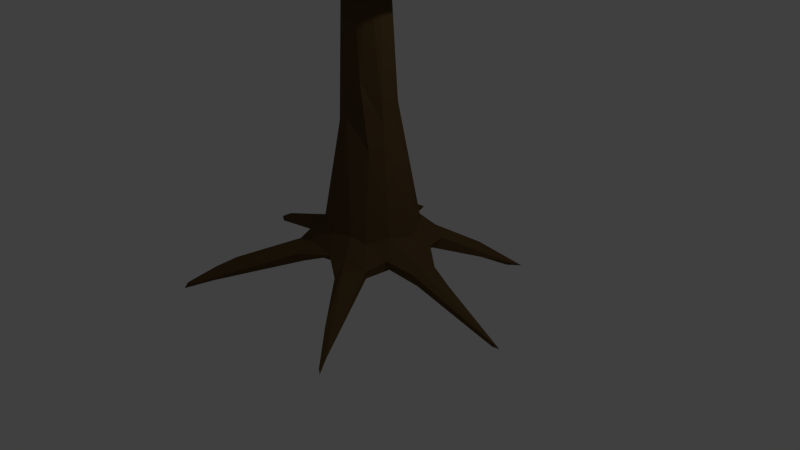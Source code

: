 # Source: niceTree03.blend  (saved by Blender 2.74.0; exported with 4.5.12 LTS)
import bpy
from mathutils import Matrix  # noqa: F401  (used for matrix-valued properties, if any)

bpy.ops.wm.read_factory_settings(use_empty=True)
scene = bpy.context.scene
scene.name = 'Scene'

# ---- collections
col_collection_1 = bpy.data.collections.new('Collection 1'); scene.collection.children.link(col_collection_1)

# ---- materials (node trees are filled in below, after node groups)
mat_leaves = bpy.data.materials.new('Leaves')
mat_leaves.alpha_threshold = 0.0
mat_leaves.use_transparent_shadow = False
mat_leaves.diffuse_color = (0.05732, 0.8, 0.03638, 1.0)
mat_leaves.roughness = 0.5
mat_leaves.line_color = (0.0, 0.0, 0.0, 1.0)
mat_wood = bpy.data.materials.new('Wood')
mat_wood.alpha_threshold = 0.0
mat_wood.use_transparent_shadow = False
mat_wood.diffuse_color = (0.1149, 0.06812, 0.02857, 1.0)
mat_wood.specular_color = (0.2883, 0.2225, 0.1731)
mat_wood.roughness = 0.5
mat_wood.specular_intensity = 0.09441
mat_wood.line_color = (0.0, 0.0, 0.0, 1.0)

# ---- material node trees

# ---- world
world_world = bpy.data.worlds.new('World'); scene.world = world_world
world_world.color = (0.05088, 0.05088, 0.05088)
world_world.use_sun_shadow = False
world_world.sun_shadow_jitter_overblur = 0.0
world_world.cycles.sampling_method = 'MANUAL'
world_world.cycles.sample_map_resolution = 256

# ---- cameras
cam_camera = bpy.data.cameras.new('Camera')
cam_camera.clip_end = 100.0
cam_camera.lens = 35.0
cam_camera.sensor_width = 32.0
cam_camera.sensor_height = 18.0
cam_camera.ortho_scale = 7.314
cam_camera.dof.focus_distance = 0.0
cam_camera.dof.aperture_fstop = 128.0

# ---- lights
light_lamp = bpy.data.lights.new('Lamp', 'POINT')
light_lamp.transmission_factor = 0.0
light_lamp.cutoff_distance = 30.0
light_lamp.energy = 100.0
light_lamp.shadow_buffer_clip_start = 1.001
light_lamp.shadow_soft_size = 0.1
light_lamp.shadow_maximum_resolution = 0.006
light_lamp.use_absolute_resolution = True
light_lamp.cycles.use_multiple_importance_sampling = False

# ---- meshes
me_sphere_001 = bpy.data.meshes.new('Sphere.001')
me_sphere_001.from_pydata([(-0.8159, 0.4353, 0.2536), (-0.6736, 0.4404, 0.5313), (-0.657, 0.6244, -0.3527), (-0.6818, 0.6872, -0.009894), (-0.1422, 0.3032, 0.9058), (-0.3922, 0.649, 0.6171), (-0.1666, 0.382, -0.8621), (-0.1149, 0.5062, 0.8187), (-0.2538, 0.8938, 0.2297), (-0.2225, 0.792, 0.4915), (0.05283, 0.9749, 0.04066), (0.1983, 0.6372, -0.688), (0.2713, 0.8983, 0.2084), (0.5058, 0.7883, -0.3301), (0.4724, 0.8348, 0.00886), (0.675, 0.5006, 0.4941), (0.6982, 0.6227, 0.1744), (0.7458, 0.5503, -0.2742), (0.1728, 0.2515, -0.9459), (0.6132, 0.2976, -0.6983), (0.7957, 0.3339, -0.4048), (0.7179, 0.2343, 0.6114), (0.04588, 0.03995, 0.9813), (0.9172, 0.07109, -0.329), (0.6241, -0.0573, -0.7391), (0.7238, -0.2845, 0.5693), (0.3032, 0.001891, 0.9175), (0.8483, -0.423, -0.109), (0.7514, -0.6141, 0.09596), (0.7394, -0.4566, -0.4158), (0.4414, -0.2681, 0.8154), (0.465, -0.6439, 0.562), (0.4885, -0.8309, 0.1043), (0.3216, -0.7976, 0.4302), (0.1916, -0.8657, -0.3397), (-0.03856, -0.658, -0.7198), (-0.1769, -0.6429, 0.7235), (0.00435, -0.8198, 0.5327), (-0.08837, -0.8467, -0.4852), (-0.2182, -0.9361, 0.08883), (-0.5184, -0.711, 0.4237), (-0.3878, -0.534, -0.7002), (-0.7247, -0.6145, 0.2276), (-0.1406, -0.2069, 0.9383), (-0.37, -0.1337, 0.893), (-0.58, -0.3236, 0.7107), (-0.9318, 0.218, 0.04485), (-0.7466, 0.2206, -0.5739), (-0.8201, 0.3711, -0.3386), (-0.6505, 0.1802, 0.6915), (-0.4293, 0.2471, -0.8219), (-0.3964, 0.1858, 0.8643), (-0.4031, 0.7297, -0.5241), (-0.4406, 0.857, 0.002374), (-0.192, 0.6028, -0.7244), (-0.2646, 0.887, -0.3166), (-0.005288, 0.9321, -0.2828), (0.2466, 0.8091, -0.454), (0.1592, 0.81, 0.5239), (0.2025, 0.5944, 0.7211), (0.3865, 0.414, -0.7956), (0.4199, 0.4887, 0.7193), (0.8632, 0.4478, 0.008877), (0.4628, 0.2224, 0.8365), (0.9629, 0.08877, 0.1635), (0.8408, -0.002564, 0.4463), (0.9671, -0.07152, -0.04377), (0.7966, -0.1554, -0.5432), (0.1621, 0.004428, -0.9688), (0.739, -0.5186, 0.3939), (0.3868, -0.1881, -0.8594), (0.5098, -0.6858, -0.4922), (0.3296, -0.5154, -0.7399), (0.2776, -0.4949, 0.7933), (0.06128, -0.5066, -0.8221), (0.1566, -0.9118, -0.06479), (-0.2035, -0.8775, 0.3603), (-0.04698, -0.4717, 0.8524), (-0.4376, -0.7226, -0.4656), (-0.4806, -0.568, 0.6272), (-0.574, -0.7776, 0.001544), (-0.6693, -0.6414, -0.2412), (-0.5401, -0.2703, -0.7392), (-0.04433, -0.177, -0.9717), (-0.2964, -0.0647, -0.9085), (-0.893, -0.2955, -0.2551), (-0.7576, -0.1497, 0.5926), (-0.8645, -0.2975, 0.313), (-0.8136, -0.1131, -0.5186), (-0.9376, -0.1148, 0.07298), (-0.3592, 0.09641, -0.8821), (-0.8861, 0.3083, 0.1747), (-0.9089, 0.291, -0.1604), (-0.7631, 0.4203, 0.407), (-0.6042, 0.2638, -0.713), (-0.6735, 0.3039, 0.614), (-0.5217, 0.2069, 0.7869), (-0.7855, 0.3011, -0.4616), (-0.7585, 0.5874, 0.1305), (-0.7347, 0.5086, -0.3604), (-0.3049, 0.3303, -0.8404), (-0.2865, 0.2752, 0.8805), (-0.5438, 0.5829, 0.5649), (-0.5707, 0.7763, 0.01126), (-0.3238, 0.6718, -0.6282), (-0.3333, 0.718, 0.5523), (-0.344, 0.8972, -0.1669), (-0.3768, 0.8718, 0.1368), (-0.01989, 0.8129, 0.5323), (-0.1387, 0.9114, -0.3103), (0.09674, 0.8818, -0.3849), (0.4039, 0.8021, -0.3874), (0.161, 0.9469, 0.1041), (0.2289, 0.7259, -0.5743), (0.2439, 0.8584, 0.3911), (0.02083, 0.3103, -0.9316), (0.197, 0.7224, 0.6107), (0.2811, 0.3166, -0.8924), (0.5088, 0.3749, -0.743), (0.3243, 0.5403, 0.716), (0.6251, 0.6835, -0.347), (0.5798, 0.748, 0.1041), (0.5434, 0.5393, 0.6014), (0.4121, 0.3491, 0.8139), (0.8131, 0.502, -0.1322), (0.8764, 0.1914, -0.3473), (0.6207, 0.123, -0.7433), (0.5971, 0.2065, 0.748), (0.7819, 0.1367, 0.5394), (0.1824, 0.1392, -0.9609), (0.159, 0.01646, 0.9604), (0.958, 0.02698, -0.1858), (0.7852, -0.1571, 0.5161), (0.932, -0.2412, -0.06135), (0.9681, -0.0125, 0.08), (0.3924, 0.126, 0.8823), (0.7129, -0.1328, -0.6451), (0.7948, -0.4564, -0.2728), (0.7805, -0.2957, -0.493), (0.5198, -0.1305, -0.7997), (0.3551, -0.3873, 0.8113), (0.6168, -0.5989, 0.4746), (0.6351, -0.7411, 0.06227), (0.3588, -0.3536, -0.8146), (0.4108, -0.8306, 0.2705), (0.3673, -0.5874, 0.6894), (0.1882, -0.5361, -0.7751), (0.3607, -0.8787, 0.01724), (0.401, -0.7964, -0.4068), (-0.0173, -0.3421, -0.9248), (-0.01612, -0.7703, -0.6092), (0.1633, -0.8849, -0.2157), (0.1556, -0.8224, 0.4925), (-0.05604, -0.9461, 0.01605), (0.01142, -0.8777, -0.4023), (-0.07943, -0.8645, 0.4369), (-0.1872, -0.9147, 0.2349), (-0.0345, -0.08623, 0.9745), (-0.3744, -0.8119, 0.4003), (-0.1178, -0.564, 0.7889), (-0.3299, -0.6103, 0.6945), (-0.403, -0.8872, 0.02321), (-0.4527, -0.6153, -0.5846), (-0.6733, -0.6904, 0.1144), (-0.5547, -0.452, 0.6572), (-0.5531, -0.6976, -0.3581), (-0.5155, -0.6351, 0.524), (-0.6183, -0.72, -0.1153), (-0.115, -0.3488, 0.9011), (-0.2597, -0.1718, 0.9172), (-0.471, -0.4162, -0.7172), (-0.4197, -0.1707, -0.8409), (-0.6747, -0.2504, 0.6497), (-0.6989, -0.1993, -0.6369), (-0.8178, -0.4709, 0.2492), (-0.1414, -0.1213, -0.9544), (-0.7254, 0.01383, 0.652), (-0.904, -0.2078, 0.2177), (-0.8283, -0.2105, 0.4606), (-0.3744, 0.02344, 0.8999), (-0.9449, 0.06418, 0.08365), (-0.8058, 0.05783, -0.5366), (-0.9329, -0.2084, -0.1114), (-0.6832, 0.6617, -0.1882), (-0.5365, 0.6817, -0.4632), (-0.2581, 0.594, 0.7316), (-0.1336, 0.4058, 0.8602), (-0.2029, 0.4942, -0.7908), (-0.325, 0.8169, -0.4363), (-0.2691, 0.8392, 0.364), (0.001744, 0.6276, -0.7294), (-0.07785, 0.9559, 0.1497), (0.05025, 0.5258, 0.8113), (0.03872, 0.9717, -0.1235), (0.3257, 0.5366, -0.7379), (0.3766, 0.8708, 0.1172), (0.4754, 0.8367, -0.1881), (-0.01623, 0.1842, 0.9635), (0.7033, 0.5593, 0.3541), (0.7905, 0.5395, 0.06216), (0.7811, 0.4453, -0.3192), (0.7018, 0.3444, -0.5697), (0.731, 0.364, 0.5325), (0.8692, -0.03168, -0.4551), (0.9402, 0.2814, 0.1059), (0.9259, 0.02421, 0.2847), (0.7529, -0.4096, 0.4654), (0.2705, -0.08105, -0.9313), (0.3684, -0.1396, 0.88), (0.778, -0.5441, 0.2531), (0.7964, -0.5397, -0.002152), (0.5957, -0.2708, 0.7134), (0.6272, -0.5912, -0.456), (0.4341, -0.615, -0.6185), (0.3966, -0.7152, 0.5047), (0.02865, -0.5993, -0.7576), (0.1171, -0.4848, 0.8415), (-0.08113, -0.7372, 0.6475), (0.04074, -0.07652, -0.982), (-0.2653, -0.8185, -0.4614), (-0.6287, -0.6678, 0.333), (-0.203, -0.5827, -0.7547), (-0.4776, -0.2386, 0.8203), (-0.8106, -0.4744, -0.249), (-0.8707, -0.1993, -0.3853), (-0.9397, 0.06329, -0.2639), (-0.8332, 0.4839, -0.0814), (-0.4318, 0.4582, 0.7455), (-0.5962, 0.7095, 0.3398), (-0.545, 0.5081, -0.6436), (-0.4993, 0.7958, -0.2741), (-0.0705, 0.6875, 0.6872), (-0.1719, 0.9596, -0.05538), (-0.1011, 0.7955, -0.5555), (0.1019, 0.4557, -0.856), (0.02627, 0.9093, 0.3364), (0.264, 0.9294, -0.1767), (0.1763, 0.3015, 0.9218), (0.4654, 0.7441, 0.4398), (0.5601, 0.6076, -0.5453), (0.4203, 0.1358, -0.8839), (-0.06911, 0.1344, -0.9695), (0.6558, 0.7014, -0.1536), (0.5749, 0.3713, 0.6912), (0.9415, 0.2478, -0.08366), (0.9063, -0.1772, -0.3099), (0.7767, 0.1014, -0.5798), (0.8824, 0.3259, 0.3011), (0.6056, -0.01739, 0.7637), (0.9106, -0.3007, 0.231), (0.6106, -0.7009, 0.3003), (0.6009, -0.3901, -0.6606), (0.1355, -0.282, -0.9251), (0.5623, -0.4771, 0.643), (0.1354, -0.6764, 0.704), (0.5946, -0.7577, -0.2131), (0.2245, -0.7704, -0.577), (0.1344, -0.927, 0.2548), (-0.2793, -0.7557, 0.5621), (-0.47, -0.8275, 0.2234), (0.1231, -0.257, 0.938), (-0.2266, -0.7095, -0.6221), (-0.2942, -0.9102, -0.2207), (-0.1751, 0.06677, 0.9588), (-0.7135, -0.4491, -0.4955), (-0.3456, -0.4212, 0.8175), (-0.1904, -0.3853, -0.8788), (-0.5663, -0.05122, 0.7958), (-0.7273, -0.4615, 0.466), (-0.8502, -0.4808, 0.009513), (-0.8734, 0.08715, 0.4377), (-0.6147, 0.02665, -0.7503)], [], [(0, 91, 270, 93), (0, 93, 228, 98), (0, 98, 226, 91), (1, 93, 270, 95), (1, 95, 227, 102), (1, 102, 228, 93), (2, 184, 229, 99), (2, 99, 226, 183), (2, 183, 230, 184), (3, 183, 226, 98), (3, 98, 228, 103), (3, 103, 230, 183), (4, 186, 227, 101), (4, 101, 263, 197), (4, 197, 237, 186), (5, 102, 227, 185), (5, 185, 231, 105), (5, 105, 228, 102), (6, 115, 241, 100), (6, 100, 229, 187), (6, 187, 234, 115), (7, 185, 227, 186), (7, 186, 237, 192), (7, 192, 231, 185), (8, 107, 228, 189), (8, 189, 235, 191), (8, 191, 232, 107), (9, 189, 228, 105), (9, 105, 231, 108), (9, 108, 235, 189), (10, 193, 232, 191), (10, 191, 235, 112), (10, 112, 236, 193), (11, 194, 234, 190), (11, 190, 233, 113), (11, 113, 239, 194), (12, 195, 236, 112), (12, 112, 235, 114), (12, 114, 238, 195), (13, 111, 236, 196), (13, 196, 242, 120), (13, 120, 239, 111), (14, 196, 236, 195), (14, 195, 238, 121), (14, 121, 242, 196), (15, 198, 238, 122), (15, 122, 243, 202), (15, 202, 247, 198), (16, 199, 242, 121), (16, 121, 238, 198), (16, 198, 247, 199), (17, 200, 239, 120), (17, 120, 242, 124), (17, 124, 244, 200), (18, 129, 241, 115), (18, 115, 234, 117), (18, 117, 240, 129), (19, 126, 240, 118), (19, 118, 239, 201), (19, 201, 246, 126), (20, 201, 239, 200), (20, 200, 244, 125), (20, 125, 246, 201), (21, 202, 243, 127), (21, 127, 248, 128), (21, 128, 247, 202), (22, 197, 263, 157), (22, 157, 260, 130), (22, 130, 237, 197), (23, 203, 246, 125), (23, 125, 244, 131), (23, 131, 245, 203), (24, 126, 246, 136), (24, 136, 251, 139), (24, 139, 240, 126), (25, 206, 249, 132), (25, 132, 248, 211), (25, 211, 253, 206), (26, 208, 248, 135), (26, 135, 237, 130), (26, 130, 260, 208), (27, 137, 245, 133), (27, 133, 249, 210), (27, 210, 255, 137), (28, 210, 249, 209), (28, 209, 250, 142), (28, 142, 255, 210), (29, 138, 245, 137), (29, 137, 255, 212), (29, 212, 251, 138), (30, 211, 248, 208), (30, 208, 260, 140), (30, 140, 253, 211), (31, 214, 250, 141), (31, 141, 253, 145), (31, 145, 254, 214), (32, 142, 250, 144), (32, 144, 257, 147), (32, 147, 255, 142), (33, 144, 250, 214), (33, 214, 254, 152), (33, 152, 257, 144), (34, 148, 255, 151), (34, 151, 262, 154), (34, 154, 256, 148), (35, 215, 256, 150), (35, 150, 261, 221), (35, 221, 266, 215), (36, 217, 254, 159), (36, 159, 265, 160), (36, 160, 258, 217), (37, 155, 257, 152), (37, 152, 254, 217), (37, 217, 258, 155), (38, 150, 256, 154), (38, 154, 262, 219), (38, 219, 261, 150), (39, 161, 262, 153), (39, 153, 257, 156), (39, 156, 259, 161), (40, 220, 259, 158), (40, 158, 258, 166), (40, 166, 268, 220), (41, 221, 261, 162), (41, 162, 264, 170), (41, 170, 266, 221), (42, 163, 259, 220), (42, 220, 268, 174), (42, 174, 269, 163), (43, 169, 265, 168), (43, 168, 260, 157), (43, 157, 263, 169), (44, 222, 265, 169), (44, 169, 263, 179), (44, 179, 267, 222), (45, 172, 268, 164), (45, 164, 265, 222), (45, 222, 267, 172), (46, 91, 226, 92), (46, 92, 225, 180), (46, 180, 270, 91), (47, 94, 271, 181), (47, 181, 225, 97), (47, 97, 229, 94), (48, 97, 225, 92), (48, 92, 226, 99), (48, 99, 229, 97), (49, 95, 270, 176), (49, 176, 267, 96), (49, 96, 227, 95), (50, 90, 271, 94), (50, 94, 229, 100), (50, 100, 241, 90), (51, 96, 267, 179), (51, 179, 263, 101), (51, 101, 227, 96), (52, 188, 233, 104), (52, 104, 229, 184), (52, 184, 230, 188), (53, 106, 230, 103), (53, 103, 228, 107), (53, 107, 232, 106), (54, 190, 234, 187), (54, 187, 229, 104), (54, 104, 233, 190), (55, 109, 233, 188), (55, 188, 230, 106), (55, 106, 232, 109), (56, 193, 236, 110), (56, 110, 233, 109), (56, 109, 232, 193), (57, 111, 239, 113), (57, 113, 233, 110), (57, 110, 236, 111), (58, 114, 235, 108), (58, 108, 231, 116), (58, 116, 238, 114), (59, 119, 238, 116), (59, 116, 231, 192), (59, 192, 237, 119), (60, 118, 240, 117), (60, 117, 234, 194), (60, 194, 239, 118), (61, 122, 238, 119), (61, 119, 237, 123), (61, 123, 243, 122), (62, 124, 242, 199), (62, 199, 247, 204), (62, 204, 244, 124), (63, 127, 243, 123), (63, 123, 237, 135), (63, 135, 248, 127), (64, 205, 249, 134), (64, 134, 244, 204), (64, 204, 247, 205), (65, 132, 249, 205), (65, 205, 247, 128), (65, 128, 248, 132), (66, 133, 245, 131), (66, 131, 244, 134), (66, 134, 249, 133), (67, 136, 246, 203), (67, 203, 245, 138), (67, 138, 251, 136), (68, 207, 252, 218), (68, 218, 241, 129), (68, 129, 240, 207), (69, 141, 250, 209), (69, 209, 249, 206), (69, 206, 253, 141), (70, 143, 252, 207), (70, 207, 240, 139), (70, 139, 251, 143), (71, 148, 256, 213), (71, 213, 251, 212), (71, 212, 255, 148), (72, 146, 252, 143), (72, 143, 251, 213), (72, 213, 256, 146), (73, 145, 253, 140), (73, 140, 260, 216), (73, 216, 254, 145), (74, 149, 252, 146), (74, 146, 256, 215), (74, 215, 266, 149), (75, 151, 255, 147), (75, 147, 257, 153), (75, 153, 262, 151), (76, 158, 259, 156), (76, 156, 257, 155), (76, 155, 258, 158), (77, 159, 254, 216), (77, 216, 260, 168), (77, 168, 265, 159), (78, 162, 261, 219), (78, 219, 262, 165), (78, 165, 264, 162), (79, 166, 258, 160), (79, 160, 265, 164), (79, 164, 268, 166), (80, 167, 262, 161), (80, 161, 259, 163), (80, 163, 269, 167), (81, 223, 264, 165), (81, 165, 262, 167), (81, 167, 269, 223), (82, 173, 271, 171), (82, 171, 266, 170), (82, 170, 264, 173), (83, 218, 252, 149), (83, 149, 266, 175), (83, 175, 241, 218), (84, 90, 241, 175), (84, 175, 266, 171), (84, 171, 271, 90), (85, 182, 225, 224), (85, 224, 264, 223), (85, 223, 269, 182), (86, 178, 268, 172), (86, 172, 267, 176), (86, 176, 270, 178), (87, 177, 269, 174), (87, 174, 268, 178), (87, 178, 270, 177), (88, 181, 271, 173), (88, 173, 264, 224), (88, 224, 225, 181), (89, 180, 225, 182), (89, 182, 269, 177), (89, 177, 270, 180)])
me_sphere_001.materials.append(mat_leaves)
me_sphere_001.use_remesh_preserve_volume = False
me_sphere_001.use_remesh_preserve_attributes = False
me_sphere_001.use_mirror_vertex_groups = False
me_sphere_001.update()
me_circle_001 = bpy.data.meshes.new('Circle.001')
me_circle_001.from_pydata([(0.5361, 0.5256, 0.103), (0.9545, -0.1522, -0.01257), (0.6285, -0.3034, 0.1394), (0.7148, -0.0373, -0.0648), (0.1869, -0.07153, 0.01569), (0.1405, -0.5534, 0.09505), (0.376, -0.9518, 0.1747), (0.0524, -0.7565, 0.2907), (-0.427, -0.4001, 0.1068), (-0.6438, -0.6644, 0.2357), (-0.904, 0.1486, 0.08456), (-0.6066, 0.08985, 0.04418), (-0.6655, 0.3561, 0.2622), (-0.4318, 0.3187, 0.08067), (-0.6289, 0.7372, 0.1755), (0.3678, 0.4738, 0.5228), (0.1585, 0.5854, 0.4861), (0.623, 0.09372, 0.4513), (0.5604, -0.2341, 0.518), (0.4007, -0.4702, 0.4633), (-0.2303, -0.5615, 0.5223), (-0.2979, -0.7237, 0.3402), (-0.4207, -0.4346, 0.5103), (-0.6695, -0.1007, 0.4066), (-0.5726, 0.2494, 0.472), (-0.3778, 0.481, 0.4918), (-0.07714, 0.6037, 0.5147), (0.637, 0.905, -0.036), (0.9877, 1.572, -0.3463), (0.2213, 0.5443, 0.04176), (0.3734, 0.9194, 0.1435), (0.04656, 0.7145, 0.2004), (0.3455, 0.774, 0.279), (0.5938, 0.6471, 0.2222), (0.5357, 0.968, -0.07003), (0.7344, 1.214, 0.007339), (1.037, 1.738, -0.4317), (0.919, 1.564, -0.4001), (0.9612, 1.68, -0.3793), (2.015, 0.02611, -0.4543), (0.8976, 0.1086, -0.07399), (0.4697, 0.2174, 0.0594), (0.9174, 0.1865, 0.09655), (0.9028, -0.07616, 0.1941), (1.212, 0.1264, -0.02019), (2.104, 0.05235, -0.4583), (1.965, 0.06946, -0.4588), (1.201, -1.873, -0.2343), (0.5847, -0.6382, 0.1343), (0.3564, -0.5326, 0.02721), (0.3368, -0.7579, 0.3053), (0.6002, -0.6638, 0.238), (-1.234, -2.0, -0.1179), (-0.3973, -0.8657, 0.07455), (-0.0612, -0.7175, 0.2012), (-0.3473, -0.9373, 0.2206), (-0.3391, -0.5897, 0.051), (-0.568, -0.795, 0.2922), (-0.9101, -0.1505, 0.09204), (-0.5904, -0.04072, 0.01651), (-0.6697, -0.3527, 0.2749), (-0.9596, -0.05824, 0.2286), (-0.9292, 0.1466, 0.1961), (-0.6369, 0.9346, -0.02097), (-0.3778, 0.7834, -0.01427), (-0.05897, 0.5351, 0.0835), (-0.339, 0.9345, 0.1908), (-0.5134, 0.7049, 0.2862), (1.001, -1.489, -0.1298), (1.2, -1.782, -0.1735), (1.0, -1.523, -0.001795), (0.9079, -1.539, -0.004375), (1.237, -1.893, -0.2807), (-1.022, -1.741, -0.1028), (-0.9735, -1.426, 0.1222), (-1.01, -1.705, 0.08454), (-1.232, -2.059, -0.1787), (-1.146, -2.014, -0.1001), (-1.849, 0.0591, -0.06816), (-1.757, -0.06995, -0.04276), (-1.951, 0.01769, -0.1784), (-1.919, -0.02334, -0.1812), (-1.969, 0.001837, -0.1358), (-0.706, 1.419, -0.09026), (-0.7622, 1.365, -0.1835), (-0.7706, 1.457, -0.0008278), (-0.8802, 1.384, -0.01788), (-1.096, 1.996, -0.3496), (-1.086, 1.915, -0.3769), (-1.124, 1.928, -0.3103), (0.2941, -0.2867, 1.559), (0.2305, -0.5543, 0.5327), (-0.3953, 0.1114, 1.559), (-0.5483, -0.2409, 0.5371), (-0.5751, 0.07634, 0.6076), (-0.001893, 0.4095, 1.569), (0.1654, 0.3043, 2.034), (0.2562, 0.1925, 2.434), (0.345, 0.09815, 1.882), (0.3458, -0.09665, 1.871), (0.163, -0.2823, 2.408), (-0.2236, -0.282, 1.831), (-0.01226, -0.3523, 1.949), (-0.312, 0.08929, 2.439), (-0.3252, -0.1309, 1.945), (-0.2136, 0.2803, 1.927), (-0.03858, 0.3182, 2.434), (0.187, -0.07548, 3.949), (-0.02109, -0.1991, 3.949), (0.1317, 0.2274, 3.905), (-0.1801, -0.07523, 3.948), (-0.2121, 0.1618, 3.877), (-0.2573, 0.04484, 3.902), (-0.2459, -0.1044, 3.874), (-0.1328, -0.2331, 3.884), (0.06979, -0.2606, 3.876), (0.2113, -0.1632, 3.875), (0.2633, -0.03785, 3.876), (0.2347, 0.1338, 3.882), (-0.05565, 0.1829, 3.951), (-0.06531, 0.2608, 3.883), (-0.08162, 0.7565, 0.3051), (-0.911, -0.1548, 0.1874), (0.5242, 0.2982, 0.5199), (-0.00296, -0.6045, 0.5159), (0.655, -0.3707, 0.2917), (0.6759, 0.3519, 0.2386), (0.9061, -0.1742, 0.1247)], [], [(0, 33, 126), (27, 0, 29, 34), (1, 2, 4, 3), (27, 28, 0), (127, 125, 2), (11, 13, 4, 59), (5, 6, 7), (5, 7, 54), (5, 4, 49), (8, 9, 60), (8, 4, 56), (8, 52, 9), (52, 74, 9), (15, 123, 126, 33), (64, 4, 13), (63, 13, 14), (91, 124, 7, 50), (15, 32, 16), (16, 121, 26), (17, 18, 43), (19, 91, 50), (19, 51, 125, 18), (9, 22, 93, 60), (21, 22, 9), (124, 20, 21, 7), (67, 25, 26, 121), (23, 60, 93), (94, 23, 93), (32, 30, 121, 16), (27, 34, 37), (29, 4, 65), (29, 65, 31), (1, 39, 45, 127), (32, 35, 30), (38, 30, 35), (35, 33, 28), (35, 28, 36), (30, 38, 37), (42, 40, 41, 126), (3, 4, 41), (51, 48, 2, 125), (44, 17, 43), (42, 126, 17), (43, 125, 127), (39, 46, 45), (46, 40, 42), (46, 42, 44), (44, 45, 46), (45, 44, 43), (43, 127, 45), (47, 71, 6), (49, 4, 2), (80, 11, 59, 81), (50, 7, 6), (52, 56, 73), (56, 4, 5), (55, 7, 21), (21, 9, 57), (57, 9, 74), (21, 75, 55), (10, 11, 80), (61, 122, 60, 23), (59, 4, 8), (58, 59, 60), (58, 60, 122), (59, 8, 60), (61, 23, 24, 62), (67, 14, 12, 25), (24, 12, 62), (14, 89, 63), (65, 66, 31), (65, 4, 64), (77, 73, 53, 55), (67, 121, 66), (68, 49, 48), (47, 49, 68), (68, 48, 69), (69, 48, 51), (69, 51, 70), (69, 47, 72), (72, 47, 68), (72, 68, 69), (70, 71, 47), (73, 56, 53), (87, 83, 84, 88), (77, 55, 75), (76, 73, 77), (75, 74, 52), (75, 52, 77), (80, 82, 78), (79, 58, 122), (58, 81, 59), (61, 62, 78), (79, 82, 81), (82, 79, 78), (83, 85, 66), (88, 89, 87), (96, 15, 16, 95), (89, 86, 85), (98, 123, 15), (16, 26, 95), (101, 104, 93, 22), (15, 96, 98), (99, 17, 98), (17, 123, 98), (102, 124, 91), (19, 18, 90), (105, 25, 24, 92), (101, 20, 102), (20, 124, 102), (92, 24, 94), (92, 93, 104), (95, 26, 25), (112, 103, 104, 113), (25, 105, 95), (97, 98, 96), (100, 102, 90), (0, 41, 4, 29), (106, 95, 105), (105, 92, 103), (120, 106, 105), (107, 116, 117), (115, 116, 107), (110, 114, 108), (110, 113, 114), (114, 115, 108), (109, 120, 119), (109, 119, 107), (112, 113, 110), (117, 99, 98), (101, 102, 114), (114, 102, 115), (109, 118, 97, 96), (109, 106, 120), (119, 108, 107), (41, 0, 126), (0, 28, 33), (2, 1, 127), (52, 8, 56), (11, 10, 12), (13, 11, 12), (12, 10, 62), (63, 64, 13), (14, 13, 12), (64, 63, 84), (32, 15, 33), (43, 18, 125), (123, 17, 126), (20, 22, 21), (94, 24, 23), (24, 25, 12), (28, 27, 37), (30, 29, 31), (30, 31, 121), (29, 30, 34), (35, 32, 33), (36, 28, 37), (34, 30, 37), (36, 37, 38), (36, 38, 35), (39, 1, 3), (39, 3, 46), (40, 3, 41), (44, 42, 17), (46, 3, 40), (5, 47, 6), (47, 5, 49), (48, 49, 2), (50, 51, 19), (70, 50, 71), (71, 50, 6), (51, 50, 70), (53, 56, 54), (54, 56, 5), (55, 53, 54), (55, 54, 7), (75, 57, 74), (21, 57, 75), (10, 78, 62), (10, 80, 78), (14, 86, 89), (84, 63, 88), (65, 64, 66), (31, 66, 121), (83, 64, 84), (64, 83, 66), (85, 67, 66), (67, 85, 86), (14, 67, 86), (47, 69, 70), (76, 52, 73), (76, 77, 52), (58, 79, 81), (78, 79, 61), (79, 122, 61), (80, 81, 82), (88, 63, 89), (85, 83, 87), (89, 85, 87), (99, 18, 17), (99, 90, 18), (90, 91, 19), (91, 90, 102), (101, 22, 20), (92, 94, 93), (96, 95, 106), (100, 90, 99), (103, 92, 104), (120, 105, 111), (111, 105, 103), (107, 117, 118), (107, 118, 109), (107, 108, 115), (117, 98, 118), (118, 98, 97), (99, 117, 116), (115, 102, 100), (115, 100, 116), (116, 100, 99), (114, 104, 101), (104, 114, 113), (103, 112, 111), (109, 96, 106), (112, 110, 119), (110, 108, 119), (119, 111, 112), (119, 120, 111)])
me_circle_001.materials.append(mat_wood)
me_circle_001.use_remesh_preserve_volume = False
me_circle_001.use_remesh_preserve_attributes = False
me_circle_001.use_mirror_vertex_groups = False
me_circle_001.update()

# ---- objects
ob_sphere = bpy.data.objects.new('Sphere', me_sphere_001)
ob_circle = bpy.data.objects.new('Circle', me_circle_001)
ob_lamp = bpy.data.objects.new('Lamp', light_lamp)
ob_camera = bpy.data.objects.new('Camera', cam_camera)

# ---- transforms, parenting, visibility, modifiers, constraints
ob_sphere.location = (0.0, 0.0, 5.017)
ob_sphere.scale = (1.763, 1.763, 1.763)
ob_sphere.lineart.crease_threshold = 0.0
ob_circle.location = (0.0, 0.0, 0.0)
ob_circle.lineart.crease_threshold = 0.0
ob_lamp.location = (4.076, 1.005, 5.904)
ob_lamp.rotation_euler = (0.6503, 0.05522, 1.866)
ob_lamp.lock_rotations_4d = False
ob_lamp.empty_display_type = 'ARROWS'
ob_lamp.color = (0.0, 0.0, 0.0, 0.0)
ob_lamp.lineart.crease_threshold = 0.0
ob_camera.location = (7.481, -6.508, 5.344)
ob_camera.rotation_euler = (1.109, 0.01082, 0.8149)
ob_camera.lock_rotations_4d = False
ob_camera.empty_display_type = 'ARROWS'
ob_camera.color = (0.0, 0.0, 0.0, 0.0)
ob_camera.display_type = 'WIRE'
ob_camera.lineart.crease_threshold = 0.0

# ---- collection membership
col_collection_1.objects.link(ob_sphere)
col_collection_1.objects.link(ob_circle)
col_collection_1.objects.link(ob_lamp)
col_collection_1.objects.link(ob_camera)

# ---- scene / render settings (as saved in the file)
scene.camera = ob_camera
scene.frame_start = 1; scene.frame_end = 250; scene.frame_set(1)
scene.render.engine = 'BLENDER_EEVEE_NEXT'
scene.render.image_settings.color_mode = 'RGB'
scene.render.image_settings.compression = 90
scene.render.resolution_percentage = 50
scene.render.dither_intensity = 0.0
scene.cycles.use_denoising = False
scene.cycles.samples = 10
scene.cycles.sampling_pattern = 'TABULATED_SOBOL'
scene.cycles.light_sampling_threshold = 0.0
scene.cycles.use_adaptive_sampling = False
scene.cycles.use_light_tree = False
scene.cycles.blur_glossy = 0.0
scene.cycles.volume_bounces = 1
scene.cycles.pixel_filter_type = 'GAUSSIAN'
scene.cycles.sample_clamp_indirect = 0.0
scene.view_settings.view_transform = 'Standard'
bpy.context.view_layer.update()
